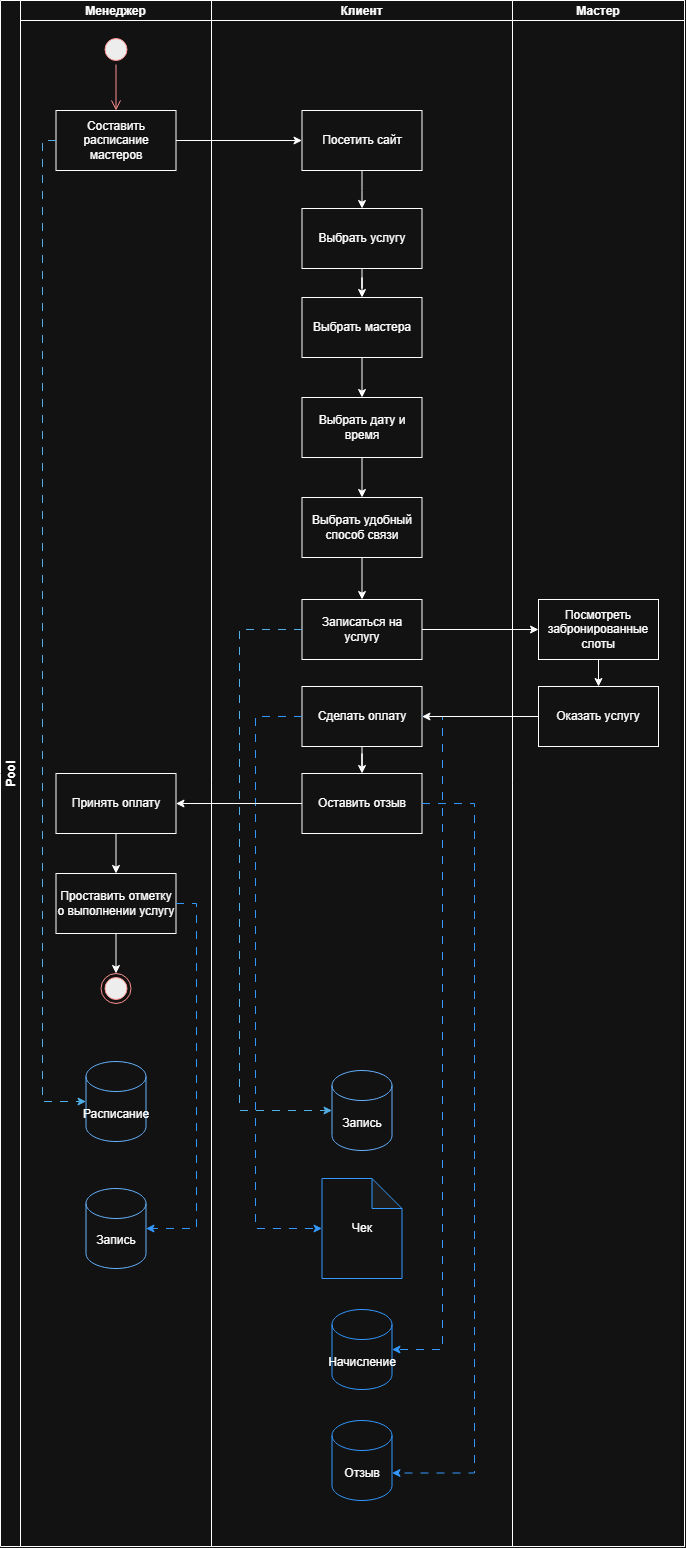

The diagram above was exported from draw.io. Its source (the exported page's mxGraphModel, read from the mxfile embedded in the PNG):
<mxGraphModel dx="3121" dy="1597" grid="0" gridSize="10" guides="1" tooltips="1" connect="1" arrows="1" fold="1" page="1" pageScale="1" pageWidth="1400" pageHeight="1800" math="0" shadow="0">
  <root>
    <mxCell id="0" />
    <mxCell id="1" parent="0" />
    <mxCell id="p21EGAzzTyuRFpWmfoUt-1" parent="1" style="swimlane;childLayout=stackLayout;resizeParent=1;resizeParentMax=0;startSize=20;horizontal=0;horizontalStack=1;" value="Pool" vertex="1">
      <mxGeometry height="1546" width="684" x="460" y="49" as="geometry" />
    </mxCell>
    <mxCell id="p21EGAzzTyuRFpWmfoUt-2" parent="p21EGAzzTyuRFpWmfoUt-1" style="swimlane;startSize=20;" value="Менеджер" vertex="1">
      <mxGeometry height="1546" width="191" x="20" as="geometry" />
    </mxCell>
    <mxCell id="0ZKe5c5MNlbkds0pZgXD-43" parent="p21EGAzzTyuRFpWmfoUt-2" style="ellipse;html=1;shape=startState;fillColor=#000000;strokeColor=#ff0000;" value="" vertex="1">
      <mxGeometry height="30" width="30" x="80.5" y="34" as="geometry" />
    </mxCell>
    <mxCell id="0ZKe5c5MNlbkds0pZgXD-44" edge="1" parent="p21EGAzzTyuRFpWmfoUt-2" source="0ZKe5c5MNlbkds0pZgXD-43" style="edgeStyle=orthogonalEdgeStyle;html=1;verticalAlign=bottom;endArrow=open;endSize=8;strokeColor=#ff0000;rounded=0;entryX=0.5;entryY=0;entryDx=0;entryDy=0;" target="0ZKe5c5MNlbkds0pZgXD-46" value="">
      <mxGeometry relative="1" as="geometry">
        <mxPoint x="95.5" y="124" as="targetPoint" />
      </mxGeometry>
    </mxCell>
    <mxCell id="0ZKe5c5MNlbkds0pZgXD-46" parent="p21EGAzzTyuRFpWmfoUt-2" style="rounded=0;whiteSpace=wrap;html=1;" value="Составить расписание мастеров" vertex="1">
      <mxGeometry height="60" width="120" x="35.5" y="110" as="geometry" />
    </mxCell>
    <mxCell id="0ZKe5c5MNlbkds0pZgXD-67" parent="p21EGAzzTyuRFpWmfoUt-2" style="ellipse;html=1;shape=endState;fillColor=#000000;strokeColor=#ff0000;" value="" vertex="1">
      <mxGeometry height="30" width="30" x="80.5" y="973" as="geometry" />
    </mxCell>
    <mxCell id="0ZKe5c5MNlbkds0pZgXD-85" edge="1" parent="p21EGAzzTyuRFpWmfoUt-2" source="0ZKe5c5MNlbkds0pZgXD-82" style="edgeStyle=orthogonalEdgeStyle;rounded=0;orthogonalLoop=1;jettySize=auto;html=1;" target="0ZKe5c5MNlbkds0pZgXD-84" value="">
      <mxGeometry relative="1" as="geometry" />
    </mxCell>
    <mxCell id="0ZKe5c5MNlbkds0pZgXD-82" parent="p21EGAzzTyuRFpWmfoUt-2" style="whiteSpace=wrap;html=1;rounded=0;" value="Принять оплату" vertex="1">
      <mxGeometry height="60" width="120" x="35.5" y="773" as="geometry" />
    </mxCell>
    <mxCell id="0ZKe5c5MNlbkds0pZgXD-84" parent="p21EGAzzTyuRFpWmfoUt-2" style="whiteSpace=wrap;html=1;rounded=0;" value="Проставить отметку о выполнении услугу" vertex="1">
      <mxGeometry height="60" width="120" x="35.5" y="873" as="geometry" />
    </mxCell>
    <mxCell id="0ZKe5c5MNlbkds0pZgXD-89" edge="1" parent="p21EGAzzTyuRFpWmfoUt-2" source="0ZKe5c5MNlbkds0pZgXD-84" style="edgeStyle=orthogonalEdgeStyle;rounded=0;orthogonalLoop=1;jettySize=auto;html=1;" target="0ZKe5c5MNlbkds0pZgXD-67" value="">
      <mxGeometry relative="1" as="geometry">
        <mxPoint x="95.5" y="933" as="sourcePoint" />
      </mxGeometry>
    </mxCell>
    <mxCell id="TI2m2VNWYMjqLGjy6w5q-1" parent="p21EGAzzTyuRFpWmfoUt-2" style="shape=cylinder3;whiteSpace=wrap;html=1;boundedLbl=1;backgroundOutline=1;size=15;strokeColor=light-dark(#000000,#66B2FF);" value="Расписание" vertex="1">
      <mxGeometry height="80" width="60" x="65.5" y="1061" as="geometry" />
    </mxCell>
    <mxCell id="TI2m2VNWYMjqLGjy6w5q-2" edge="1" parent="p21EGAzzTyuRFpWmfoUt-2" source="0ZKe5c5MNlbkds0pZgXD-46" style="edgeStyle=orthogonalEdgeStyle;rounded=0;orthogonalLoop=1;jettySize=auto;html=1;entryX=0;entryY=0.5;entryDx=0;entryDy=0;entryPerimeter=0;dashed=1;dashPattern=8 8;fillColor=#1ba1e2;strokeColor=#006EAF;" target="TI2m2VNWYMjqLGjy6w5q-1">
      <mxGeometry relative="1" as="geometry">
        <Array as="points">
          <mxPoint x="22" y="140" />
          <mxPoint x="22" y="1101" />
        </Array>
      </mxGeometry>
    </mxCell>
    <mxCell id="TI2m2VNWYMjqLGjy6w5q-13" parent="p21EGAzzTyuRFpWmfoUt-2" style="shape=cylinder3;whiteSpace=wrap;html=1;boundedLbl=1;backgroundOutline=1;size=15;strokeColor=light-dark(#000000,#66B2FF);" value="Запись" vertex="1">
      <mxGeometry height="80" width="60" x="65.5" y="1188" as="geometry" />
    </mxCell>
    <mxCell id="TI2m2VNWYMjqLGjy6w5q-14" edge="1" parent="p21EGAzzTyuRFpWmfoUt-2" source="0ZKe5c5MNlbkds0pZgXD-84" style="edgeStyle=orthogonalEdgeStyle;rounded=0;orthogonalLoop=1;jettySize=auto;html=1;entryX=1;entryY=0.5;entryDx=0;entryDy=0;entryPerimeter=0;strokeColor=light-dark(#000000,#3399FF);dashed=1;dashPattern=8 8;" target="TI2m2VNWYMjqLGjy6w5q-13">
      <mxGeometry relative="1" as="geometry">
        <Array as="points">
          <mxPoint x="176" y="903" />
          <mxPoint x="176" y="1228" />
        </Array>
      </mxGeometry>
    </mxCell>
    <mxCell id="p21EGAzzTyuRFpWmfoUt-3" parent="p21EGAzzTyuRFpWmfoUt-1" style="swimlane;startSize=20;" value="Клиент" vertex="1">
      <mxGeometry height="1546" width="301" x="211" as="geometry" />
    </mxCell>
    <mxCell id="0ZKe5c5MNlbkds0pZgXD-47" edge="1" parent="p21EGAzzTyuRFpWmfoUt-3" source="0ZKe5c5MNlbkds0pZgXD-48" style="edgeStyle=orthogonalEdgeStyle;rounded=0;orthogonalLoop=1;jettySize=auto;html=1;" target="0ZKe5c5MNlbkds0pZgXD-50" value="">
      <mxGeometry relative="1" as="geometry" />
    </mxCell>
    <mxCell id="0ZKe5c5MNlbkds0pZgXD-48" parent="p21EGAzzTyuRFpWmfoUt-3" style="rounded=0;whiteSpace=wrap;html=1;" value="Посетить сайт" vertex="1">
      <mxGeometry height="60" width="120" x="90.5" y="110" as="geometry" />
    </mxCell>
    <mxCell id="0ZKe5c5MNlbkds0pZgXD-69" edge="1" parent="p21EGAzzTyuRFpWmfoUt-3" source="0ZKe5c5MNlbkds0pZgXD-50" style="edgeStyle=orthogonalEdgeStyle;rounded=0;orthogonalLoop=1;jettySize=auto;html=1;" target="0ZKe5c5MNlbkds0pZgXD-68" value="">
      <mxGeometry relative="1" as="geometry" />
    </mxCell>
    <mxCell id="0ZKe5c5MNlbkds0pZgXD-50" parent="p21EGAzzTyuRFpWmfoUt-3" style="whiteSpace=wrap;html=1;rounded=0;" value="Выбрать услугу" vertex="1">
      <mxGeometry height="60" width="120" x="90.5" y="208" as="geometry" />
    </mxCell>
    <mxCell id="0ZKe5c5MNlbkds0pZgXD-71" edge="1" parent="p21EGAzzTyuRFpWmfoUt-3" source="0ZKe5c5MNlbkds0pZgXD-68" style="edgeStyle=orthogonalEdgeStyle;rounded=0;orthogonalLoop=1;jettySize=auto;html=1;" target="0ZKe5c5MNlbkds0pZgXD-70" value="">
      <mxGeometry relative="1" as="geometry" />
    </mxCell>
    <mxCell id="0ZKe5c5MNlbkds0pZgXD-68" parent="p21EGAzzTyuRFpWmfoUt-3" style="whiteSpace=wrap;html=1;rounded=0;" value="Выбрать мастера" vertex="1">
      <mxGeometry height="60" width="120" x="90.5" y="297" as="geometry" />
    </mxCell>
    <mxCell id="0ZKe5c5MNlbkds0pZgXD-73" edge="1" parent="p21EGAzzTyuRFpWmfoUt-3" source="0ZKe5c5MNlbkds0pZgXD-70" style="edgeStyle=orthogonalEdgeStyle;rounded=0;orthogonalLoop=1;jettySize=auto;html=1;" target="0ZKe5c5MNlbkds0pZgXD-72" value="">
      <mxGeometry relative="1" as="geometry" />
    </mxCell>
    <mxCell id="0ZKe5c5MNlbkds0pZgXD-70" parent="p21EGAzzTyuRFpWmfoUt-3" style="whiteSpace=wrap;html=1;rounded=0;" value="Выбрать дату и время" vertex="1">
      <mxGeometry height="60" width="120" x="90.5" y="397" as="geometry" />
    </mxCell>
    <mxCell id="p21EGAzzTyuRFpWmfoUt-7" edge="1" parent="p21EGAzzTyuRFpWmfoUt-3" source="0ZKe5c5MNlbkds0pZgXD-72" style="edgeStyle=orthogonalEdgeStyle;rounded=0;orthogonalLoop=1;jettySize=auto;html=1;" target="p21EGAzzTyuRFpWmfoUt-6" value="">
      <mxGeometry relative="1" as="geometry" />
    </mxCell>
    <mxCell id="0ZKe5c5MNlbkds0pZgXD-72" parent="p21EGAzzTyuRFpWmfoUt-3" style="whiteSpace=wrap;html=1;rounded=0;" value="Выбрать удобный способ связи" vertex="1">
      <mxGeometry height="60" width="120" x="90.5" y="497" as="geometry" />
    </mxCell>
    <mxCell id="0ZKe5c5MNlbkds0pZgXD-81" edge="1" parent="p21EGAzzTyuRFpWmfoUt-3" source="0ZKe5c5MNlbkds0pZgXD-78" style="edgeStyle=orthogonalEdgeStyle;rounded=0;orthogonalLoop=1;jettySize=auto;html=1;" target="0ZKe5c5MNlbkds0pZgXD-80" value="">
      <mxGeometry relative="1" as="geometry" />
    </mxCell>
    <mxCell id="0ZKe5c5MNlbkds0pZgXD-78" parent="p21EGAzzTyuRFpWmfoUt-3" style="whiteSpace=wrap;html=1;rounded=0;" value="Сделать оплату" vertex="1">
      <mxGeometry height="60" width="120" x="90.5" y="686" as="geometry" />
    </mxCell>
    <mxCell id="0ZKe5c5MNlbkds0pZgXD-80" parent="p21EGAzzTyuRFpWmfoUt-3" style="whiteSpace=wrap;html=1;rounded=0;" value="Оставить отзыв" vertex="1">
      <mxGeometry height="60" width="120" x="90.5" y="773" as="geometry" />
    </mxCell>
    <mxCell id="p21EGAzzTyuRFpWmfoUt-6" parent="p21EGAzzTyuRFpWmfoUt-3" style="whiteSpace=wrap;html=1;rounded=0;" value="Записаться на услугу" vertex="1">
      <mxGeometry height="60" width="120" x="90.5" y="599" as="geometry" />
    </mxCell>
    <mxCell id="TI2m2VNWYMjqLGjy6w5q-3" parent="p21EGAzzTyuRFpWmfoUt-3" style="shape=cylinder3;whiteSpace=wrap;html=1;boundedLbl=1;backgroundOutline=1;size=15;strokeColor=light-dark(#000000,#66B2FF);" value="Запись" vertex="1">
      <mxGeometry height="80" width="60" x="120.5" y="1070" as="geometry" />
    </mxCell>
    <mxCell id="TI2m2VNWYMjqLGjy6w5q-4" edge="1" parent="p21EGAzzTyuRFpWmfoUt-3" source="p21EGAzzTyuRFpWmfoUt-6" style="edgeStyle=orthogonalEdgeStyle;rounded=0;orthogonalLoop=1;jettySize=auto;html=1;entryX=0;entryY=0.5;entryDx=0;entryDy=0;entryPerimeter=0;fillColor=#1ba1e2;strokeColor=#006EAF;dashed=1;dashPattern=8 8;" target="TI2m2VNWYMjqLGjy6w5q-3">
      <mxGeometry relative="1" as="geometry">
        <Array as="points">
          <mxPoint x="28" y="629" />
          <mxPoint x="28" y="1110" />
        </Array>
      </mxGeometry>
    </mxCell>
    <mxCell id="TI2m2VNWYMjqLGjy6w5q-6" parent="p21EGAzzTyuRFpWmfoUt-3" style="shape=note;whiteSpace=wrap;html=1;backgroundOutline=1;darkOpacity=0.05;strokeColor=light-dark(#000000,#3399FF);" value="Чек" vertex="1">
      <mxGeometry height="100" width="80" x="110.5" y="1178" as="geometry" />
    </mxCell>
    <mxCell id="TI2m2VNWYMjqLGjy6w5q-8" edge="1" parent="p21EGAzzTyuRFpWmfoUt-3" source="0ZKe5c5MNlbkds0pZgXD-78" style="edgeStyle=orthogonalEdgeStyle;rounded=0;orthogonalLoop=1;jettySize=auto;html=1;entryX=0;entryY=0.5;entryDx=0;entryDy=0;entryPerimeter=0;dashed=1;dashPattern=8 8;strokeColor=light-dark(#000000,#3399FF);" target="TI2m2VNWYMjqLGjy6w5q-6">
      <mxGeometry relative="1" as="geometry">
        <Array as="points">
          <mxPoint x="44" y="716" />
          <mxPoint x="44" y="1228" />
        </Array>
      </mxGeometry>
    </mxCell>
    <mxCell id="TI2m2VNWYMjqLGjy6w5q-9" parent="p21EGAzzTyuRFpWmfoUt-3" style="shape=cylinder3;whiteSpace=wrap;html=1;boundedLbl=1;backgroundOutline=1;size=15;strokeColor=light-dark(#000000,#3399FF);" value="Начисление" vertex="1">
      <mxGeometry height="80" width="60" x="120.5" y="1309" as="geometry" />
    </mxCell>
    <mxCell id="TI2m2VNWYMjqLGjy6w5q-10" edge="1" parent="p21EGAzzTyuRFpWmfoUt-3" source="0ZKe5c5MNlbkds0pZgXD-78" style="edgeStyle=orthogonalEdgeStyle;rounded=0;orthogonalLoop=1;jettySize=auto;html=1;entryX=1;entryY=0.5;entryDx=0;entryDy=0;entryPerimeter=0;dashed=1;dashPattern=8 8;strokeColor=light-dark(#000000,#3399FF);" target="TI2m2VNWYMjqLGjy6w5q-9">
      <mxGeometry relative="1" as="geometry">
        <Array as="points">
          <mxPoint x="231" y="716" />
          <mxPoint x="231" y="1349" />
        </Array>
      </mxGeometry>
    </mxCell>
    <mxCell id="TI2m2VNWYMjqLGjy6w5q-11" parent="p21EGAzzTyuRFpWmfoUt-3" style="shape=cylinder3;whiteSpace=wrap;html=1;boundedLbl=1;backgroundOutline=1;size=15;strokeColor=light-dark(#000000,#3399FF);" value="Отзыв" vertex="1">
      <mxGeometry height="80" width="60" x="120.5" y="1420" as="geometry" />
    </mxCell>
    <mxCell id="TI2m2VNWYMjqLGjy6w5q-12" edge="1" parent="p21EGAzzTyuRFpWmfoUt-3" source="0ZKe5c5MNlbkds0pZgXD-80" style="edgeStyle=orthogonalEdgeStyle;rounded=0;orthogonalLoop=1;jettySize=auto;html=1;entryX=1;entryY=0;entryDx=0;entryDy=52.5;entryPerimeter=0;strokeColor=light-dark(#000000,#3399FF);dashed=1;dashPattern=8 8;" target="TI2m2VNWYMjqLGjy6w5q-11">
      <mxGeometry relative="1" as="geometry">
        <Array as="points">
          <mxPoint x="263" y="803" />
          <mxPoint x="263" y="1473" />
        </Array>
      </mxGeometry>
    </mxCell>
    <mxCell id="0ZKe5c5MNlbkds0pZgXD-83" edge="1" parent="p21EGAzzTyuRFpWmfoUt-1" source="0ZKe5c5MNlbkds0pZgXD-80" style="edgeStyle=orthogonalEdgeStyle;rounded=0;orthogonalLoop=1;jettySize=auto;html=1;" target="0ZKe5c5MNlbkds0pZgXD-82" value="">
      <mxGeometry relative="1" as="geometry" />
    </mxCell>
    <mxCell id="0ZKe5c5MNlbkds0pZgXD-79" edge="1" parent="p21EGAzzTyuRFpWmfoUt-1" source="0ZKe5c5MNlbkds0pZgXD-76" style="edgeStyle=orthogonalEdgeStyle;rounded=0;orthogonalLoop=1;jettySize=auto;html=1;" target="0ZKe5c5MNlbkds0pZgXD-78" value="">
      <mxGeometry relative="1" as="geometry" />
    </mxCell>
    <mxCell id="p21EGAzzTyuRFpWmfoUt-5" edge="1" parent="p21EGAzzTyuRFpWmfoUt-1" source="0ZKe5c5MNlbkds0pZgXD-46" style="edgeStyle=orthogonalEdgeStyle;rounded=0;orthogonalLoop=1;jettySize=auto;html=1;" target="0ZKe5c5MNlbkds0pZgXD-48" value="">
      <mxGeometry relative="1" as="geometry" />
    </mxCell>
    <mxCell id="p21EGAzzTyuRFpWmfoUt-8" edge="1" parent="p21EGAzzTyuRFpWmfoUt-1" source="p21EGAzzTyuRFpWmfoUt-6" style="edgeStyle=orthogonalEdgeStyle;rounded=0;orthogonalLoop=1;jettySize=auto;html=1;" target="0ZKe5c5MNlbkds0pZgXD-74" value="">
      <mxGeometry relative="1" as="geometry" />
    </mxCell>
    <mxCell id="p21EGAzzTyuRFpWmfoUt-4" parent="p21EGAzzTyuRFpWmfoUt-1" style="swimlane;startSize=20;" value="Мастер" vertex="1">
      <mxGeometry height="1546" width="172" x="512" as="geometry" />
    </mxCell>
    <mxCell id="0ZKe5c5MNlbkds0pZgXD-77" edge="1" parent="p21EGAzzTyuRFpWmfoUt-4" source="0ZKe5c5MNlbkds0pZgXD-74" style="edgeStyle=orthogonalEdgeStyle;rounded=0;orthogonalLoop=1;jettySize=auto;html=1;" target="0ZKe5c5MNlbkds0pZgXD-76" value="">
      <mxGeometry relative="1" as="geometry" />
    </mxCell>
    <mxCell id="0ZKe5c5MNlbkds0pZgXD-74" parent="p21EGAzzTyuRFpWmfoUt-4" style="whiteSpace=wrap;html=1;rounded=0;" value="Посмотреть забронированные слоты" vertex="1">
      <mxGeometry height="60" width="120" x="26" y="599" as="geometry" />
    </mxCell>
    <mxCell id="0ZKe5c5MNlbkds0pZgXD-76" parent="p21EGAzzTyuRFpWmfoUt-4" style="whiteSpace=wrap;html=1;rounded=0;" value="Оказать услугу" vertex="1">
      <mxGeometry height="60" width="120" x="26" y="686" as="geometry" />
    </mxCell>
  </root>
</mxGraphModel>